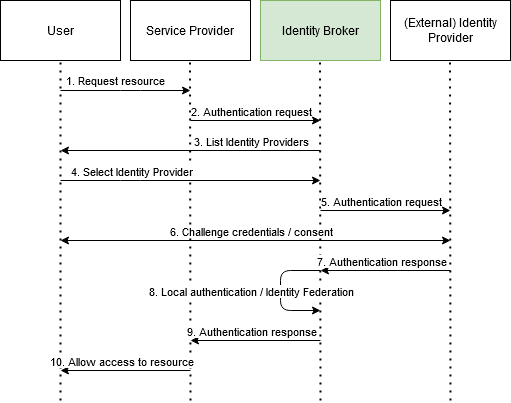

The diagram above was exported from draw.io. Its source (the exported page's mxGraphModel, read from the mxfile embedded in the PNG):
<mxGraphModel dx="1038" dy="547" grid="1" gridSize="10" guides="1" tooltips="1" connect="1" arrows="1" fold="1" page="1" pageScale="1" pageWidth="850" pageHeight="1100" math="0" shadow="0">
  <root>
    <mxCell id="0" />
    <mxCell id="1" parent="0" />
    <mxCell id="Zf4rKn4PU2hY6tK6CrB7-1" value="User" style="rounded=0;whiteSpace=wrap;html=1;" parent="1" vertex="1">
      <mxGeometry width="120" height="60" as="geometry" />
    </mxCell>
    <mxCell id="Zf4rKn4PU2hY6tK6CrB7-2" value="Service Provider" style="rounded=0;whiteSpace=wrap;html=1;" parent="1" vertex="1">
      <mxGeometry x="130" width="120" height="60" as="geometry" />
    </mxCell>
    <mxCell id="Zf4rKn4PU2hY6tK6CrB7-3" value="Identity Broker" style="rounded=0;whiteSpace=wrap;html=1;fillColor=#d5e8d4;strokeColor=#82b366;" parent="1" vertex="1">
      <mxGeometry x="260" width="120" height="60" as="geometry" />
    </mxCell>
    <mxCell id="Zf4rKn4PU2hY6tK6CrB7-4" value="(External) Identity Provider" style="rounded=0;whiteSpace=wrap;html=1;" parent="1" vertex="1">
      <mxGeometry x="390" width="120" height="60" as="geometry" />
    </mxCell>
    <mxCell id="Zf4rKn4PU2hY6tK6CrB7-5" value="" style="endArrow=none;dashed=1;html=1;dashPattern=1 3;strokeWidth=2;entryX=0.5;entryY=1;entryDx=0;entryDy=0;" parent="1" target="Zf4rKn4PU2hY6tK6CrB7-1" edge="1">
      <mxGeometry width="50" height="50" relative="1" as="geometry">
        <mxPoint x="60" y="400" as="sourcePoint" />
        <mxPoint x="450" y="190" as="targetPoint" />
      </mxGeometry>
    </mxCell>
    <mxCell id="Zf4rKn4PU2hY6tK6CrB7-6" value="" style="endArrow=none;dashed=1;html=1;dashPattern=1 3;strokeWidth=2;entryX=0.5;entryY=1;entryDx=0;entryDy=0;" parent="1" edge="1">
      <mxGeometry width="50" height="50" relative="1" as="geometry">
        <mxPoint x="190" y="400" as="sourcePoint" />
        <mxPoint x="189.5" y="60" as="targetPoint" />
      </mxGeometry>
    </mxCell>
    <mxCell id="Zf4rKn4PU2hY6tK6CrB7-7" value="" style="endArrow=none;dashed=1;html=1;dashPattern=1 3;strokeWidth=2;entryX=0.5;entryY=1;entryDx=0;entryDy=0;" parent="1" edge="1">
      <mxGeometry width="50" height="50" relative="1" as="geometry">
        <mxPoint x="320" y="400" as="sourcePoint" />
        <mxPoint x="319.5" y="60" as="targetPoint" />
      </mxGeometry>
    </mxCell>
    <mxCell id="Zf4rKn4PU2hY6tK6CrB7-8" value="" style="endArrow=none;dashed=1;html=1;dashPattern=1 3;strokeWidth=2;entryX=0.5;entryY=1;entryDx=0;entryDy=0;" parent="1" edge="1">
      <mxGeometry width="50" height="50" relative="1" as="geometry">
        <mxPoint x="450" y="400" as="sourcePoint" />
        <mxPoint x="449.5" y="60" as="targetPoint" />
      </mxGeometry>
    </mxCell>
    <object label="" id="Zf4rKn4PU2hY6tK6CrB7-9">
      <mxCell style="endArrow=classic;html=1;spacingTop=0;spacingRight=0;spacingBottom=0;spacingLeft=0;labelPosition=center;verticalLabelPosition=middle;align=center;verticalAlign=middle;" parent="1" edge="1">
        <mxGeometry width="50" height="50" relative="1" as="geometry">
          <mxPoint x="60" y="90" as="sourcePoint" />
          <mxPoint x="190" y="90" as="targetPoint" />
          <Array as="points">
            <mxPoint x="130" y="90" />
          </Array>
        </mxGeometry>
      </mxCell>
    </object>
    <mxCell id="Zf4rKn4PU2hY6tK6CrB7-11" value="" style="endArrow=classic;html=1;" parent="1" edge="1">
      <mxGeometry width="50" height="50" relative="1" as="geometry">
        <mxPoint x="190" y="120" as="sourcePoint" />
        <mxPoint x="320" y="120" as="targetPoint" />
      </mxGeometry>
    </mxCell>
    <mxCell id="Zf4rKn4PU2hY6tK6CrB7-17" value="2. Authentication request" style="edgeLabel;html=1;align=center;verticalAlign=middle;resizable=0;points=[];" parent="Zf4rKn4PU2hY6tK6CrB7-11" vertex="1" connectable="0">
      <mxGeometry x="0.4769" y="-4" relative="1" as="geometry">
        <mxPoint x="-36" y="-14" as="offset" />
      </mxGeometry>
    </mxCell>
    <mxCell id="Zf4rKn4PU2hY6tK6CrB7-16" value="1. Request resource" style="text;html=1;align=center;verticalAlign=middle;resizable=0;points=[];autosize=1;fontSize=11;" parent="1" vertex="1">
      <mxGeometry x="55" y="70" width="120" height="20" as="geometry" />
    </mxCell>
    <mxCell id="Zf4rKn4PU2hY6tK6CrB7-19" value="" style="endArrow=classic;html=1;" parent="1" edge="1">
      <mxGeometry width="50" height="50" relative="1" as="geometry">
        <mxPoint x="320" y="150" as="sourcePoint" />
        <mxPoint x="60" y="150" as="targetPoint" />
      </mxGeometry>
    </mxCell>
    <mxCell id="Zf4rKn4PU2hY6tK6CrB7-20" value="3. List Identity Providers" style="edgeLabel;html=1;align=center;verticalAlign=middle;resizable=0;points=[];" parent="Zf4rKn4PU2hY6tK6CrB7-19" vertex="1" connectable="0">
      <mxGeometry x="0.4769" y="-4" relative="1" as="geometry">
        <mxPoint x="122" y="-6" as="offset" />
      </mxGeometry>
    </mxCell>
    <mxCell id="Zf4rKn4PU2hY6tK6CrB7-21" value="" style="endArrow=classic;html=1;" parent="1" edge="1">
      <mxGeometry width="50" height="50" relative="1" as="geometry">
        <mxPoint x="60" y="180" as="sourcePoint" />
        <mxPoint x="320" y="180" as="targetPoint" />
        <Array as="points">
          <mxPoint x="130" y="180" />
        </Array>
      </mxGeometry>
    </mxCell>
    <mxCell id="Zf4rKn4PU2hY6tK6CrB7-22" value="4. Select Identity Provider" style="edgeLabel;html=1;align=center;verticalAlign=middle;resizable=0;points=[];" parent="Zf4rKn4PU2hY6tK6CrB7-21" vertex="1" connectable="0">
      <mxGeometry x="-0.3538" y="4" relative="1" as="geometry">
        <mxPoint x="-14" y="-6" as="offset" />
      </mxGeometry>
    </mxCell>
    <mxCell id="Zf4rKn4PU2hY6tK6CrB7-31" value="" style="endArrow=classic;html=1;" parent="1" edge="1">
      <mxGeometry width="50" height="50" relative="1" as="geometry">
        <mxPoint x="450" y="270" as="sourcePoint" />
        <mxPoint x="320" y="270" as="targetPoint" />
      </mxGeometry>
    </mxCell>
    <mxCell id="Zf4rKn4PU2hY6tK6CrB7-32" value="7. Authentication response" style="edgeLabel;html=1;align=center;verticalAlign=middle;resizable=0;points=[];" parent="Zf4rKn4PU2hY6tK6CrB7-31" vertex="1" connectable="0">
      <mxGeometry x="0.5538" y="1" relative="1" as="geometry">
        <mxPoint x="31" y="-11" as="offset" />
      </mxGeometry>
    </mxCell>
    <mxCell id="DanlbwX-yWx_2seiX7_R-3" value="" style="endArrow=classic;html=1;" edge="1" parent="1">
      <mxGeometry width="50" height="50" relative="1" as="geometry">
        <mxPoint x="320" y="210" as="sourcePoint" />
        <mxPoint x="450" y="210" as="targetPoint" />
      </mxGeometry>
    </mxCell>
    <mxCell id="DanlbwX-yWx_2seiX7_R-4" value="5. Authentication request" style="edgeLabel;html=1;align=center;verticalAlign=middle;resizable=0;points=[];" vertex="1" connectable="0" parent="DanlbwX-yWx_2seiX7_R-3">
      <mxGeometry x="0.4769" y="-4" relative="1" as="geometry">
        <mxPoint x="-36" y="-14" as="offset" />
      </mxGeometry>
    </mxCell>
    <mxCell id="DanlbwX-yWx_2seiX7_R-5" value="" style="endArrow=classic;startArrow=classic;html=1;" edge="1" parent="1">
      <mxGeometry width="50" height="50" relative="1" as="geometry">
        <mxPoint x="60" y="240" as="sourcePoint" />
        <mxPoint x="450" y="240" as="targetPoint" />
      </mxGeometry>
    </mxCell>
    <mxCell id="DanlbwX-yWx_2seiX7_R-6" value="6. Challenge credentials / consent" style="edgeLabel;html=1;align=center;verticalAlign=middle;resizable=0;points=[];" vertex="1" connectable="0" parent="DanlbwX-yWx_2seiX7_R-5">
      <mxGeometry x="-0.0923" y="2" relative="1" as="geometry">
        <mxPoint x="13" y="-8" as="offset" />
      </mxGeometry>
    </mxCell>
    <mxCell id="DanlbwX-yWx_2seiX7_R-7" value="" style="endArrow=classic;html=1;" edge="1" parent="1">
      <mxGeometry width="50" height="50" relative="1" as="geometry">
        <mxPoint x="320" y="270" as="sourcePoint" />
        <mxPoint x="320" y="310" as="targetPoint" />
        <Array as="points">
          <mxPoint x="280" y="270" />
          <mxPoint x="280" y="310" />
        </Array>
      </mxGeometry>
    </mxCell>
    <mxCell id="DanlbwX-yWx_2seiX7_R-9" value="8. Local authentication / Identity Federation" style="edgeLabel;html=1;align=center;verticalAlign=middle;resizable=0;points=[];" vertex="1" connectable="0" parent="DanlbwX-yWx_2seiX7_R-7">
      <mxGeometry x="0.15" y="2" relative="1" as="geometry">
        <mxPoint x="-32" y="-9" as="offset" />
      </mxGeometry>
    </mxCell>
    <mxCell id="DanlbwX-yWx_2seiX7_R-10" value="" style="endArrow=classic;html=1;" edge="1" parent="1">
      <mxGeometry width="50" height="50" relative="1" as="geometry">
        <mxPoint x="320" y="340" as="sourcePoint" />
        <mxPoint x="190" y="340" as="targetPoint" />
      </mxGeometry>
    </mxCell>
    <mxCell id="DanlbwX-yWx_2seiX7_R-11" value="9. Authentication response" style="edgeLabel;html=1;align=center;verticalAlign=middle;resizable=0;points=[];" vertex="1" connectable="0" parent="DanlbwX-yWx_2seiX7_R-10">
      <mxGeometry x="0.5538" y="1" relative="1" as="geometry">
        <mxPoint x="31" y="-11" as="offset" />
      </mxGeometry>
    </mxCell>
    <mxCell id="DanlbwX-yWx_2seiX7_R-12" value="" style="endArrow=classic;html=1;" edge="1" parent="1">
      <mxGeometry width="50" height="50" relative="1" as="geometry">
        <mxPoint x="190" y="370" as="sourcePoint" />
        <mxPoint x="60" y="370" as="targetPoint" />
      </mxGeometry>
    </mxCell>
    <mxCell id="DanlbwX-yWx_2seiX7_R-13" value="10. Allow access to resource" style="edgeLabel;html=1;align=center;verticalAlign=middle;resizable=0;points=[];" vertex="1" connectable="0" parent="DanlbwX-yWx_2seiX7_R-12">
      <mxGeometry x="0.5538" y="1" relative="1" as="geometry">
        <mxPoint x="31" y="-11" as="offset" />
      </mxGeometry>
    </mxCell>
  </root>
</mxGraphModel>